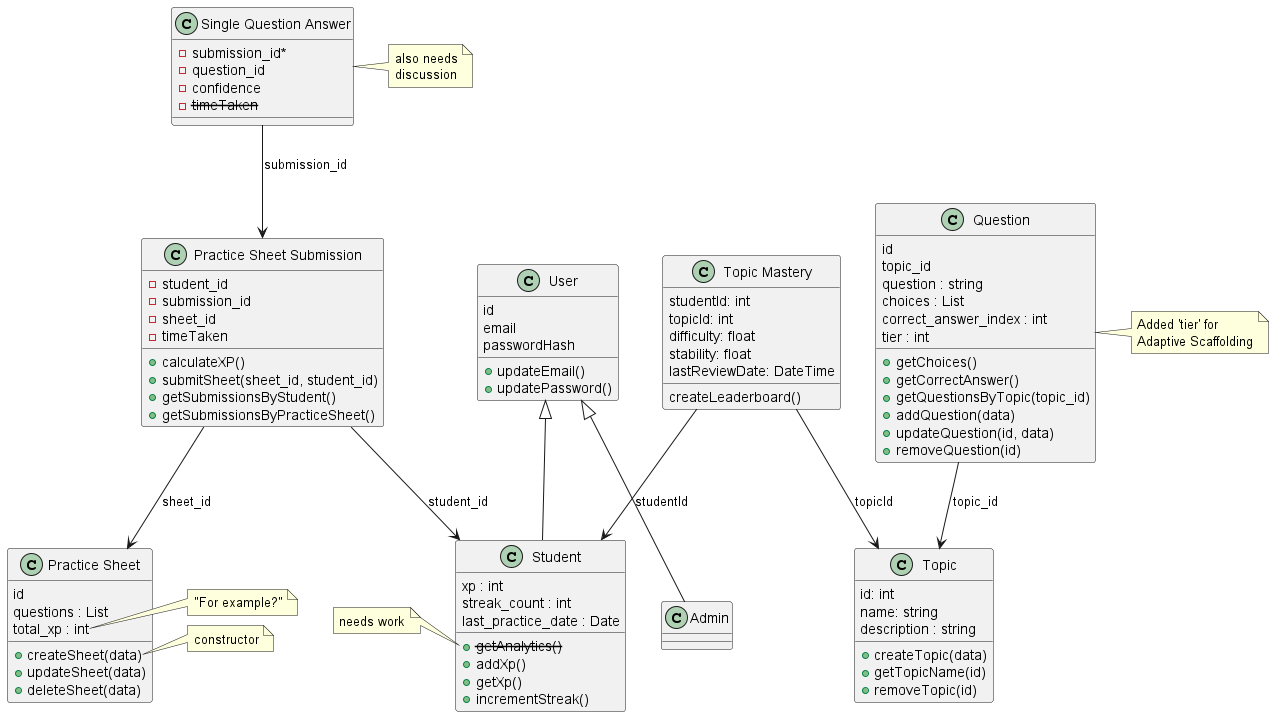

The diagram above was rendered by PlantUML. Its source (embedded in the PNG):
@startuml ClassDiagram

' --- Page 1: User Hierarchy ---

class User {
    id
    email
    passwordHash
    + updateEmail()
    + updatePassword()
}

class Admin {
}

class Student {
    xp : int
    streak_count : int
    last_practice_date : Date
    ' getAnalytics was crossed out in the sketch
    + {method} <strike>getAnalytics()</strike>
    + addXp()
    + getXp()
    + incrementStreak()
}

note left of Student::getAnalytics
    needs work
end note

User <|-- Admin
User <|-- Student


' --- Page 2: Practice Sheets ---

class "Practice Sheet" as PracticeSheet {
    id
    questions : List
    total_xp : int
    + createSheet(data)
    + updateSheet(data)
    + deleteSheet(data)
}

note right of PracticeSheet::total_xp
    "For example?"
end note

note right of PracticeSheet::createSheet
    constructor
end note

class "Practice Sheet Submission" as PracticeSheetSubmission {
    - student_id
    - submission_id
    - sheet_id
    - timeTaken
    + calculateXP()
    + submitSheet(sheet_id, student_id)
    + getSubmissionsByStudent()
    + getSubmissionsByPracticeSheet()
}

class "Single Question Answer" as SingleQuestionAnswer {
    - submission_id*
    - question_id
    - confidence
    - <strike>timeTaken</strike>
}

note right of SingleQuestionAnswer
    also needs
    discussion
end note

' Relationships inferred from IDs
PracticeSheetSubmission --> Student : student_id
PracticeSheetSubmission --> PracticeSheet : sheet_id
SingleQuestionAnswer --> PracticeSheetSubmission : submission_id


' --- Page 3: Topics and Questions ---

class Topic {
    id: int
    name: string
    description : string
    + createTopic(data)
    + getTopicName(id)
    + removeTopic(id)
}

class Question {
    id
    topic_id
    question : string
    choices : List
    correct_answer_index : int
    tier : int
    + getChoices()
    + getCorrectAnswer()
    + getQuestionsByTopic(topic_id)
    + addQuestion(data)
    + updateQuestion(id, data)
    + removeQuestion(id)
}

note right of Question
    Added 'tier' for
    Adaptive Scaffolding
end note

class "Topic Mastery" as TopicMastery {
    studentId: int
    topicId: int
    difficulty: float
    stability: float
    lastReviewDate: DateTime
    createLeaderboard()
}

' Relationships inferred from IDs
Question --> Topic : topic_id
TopicMastery --> Student : studentId
TopicMastery --> Topic : topicId

@enduml